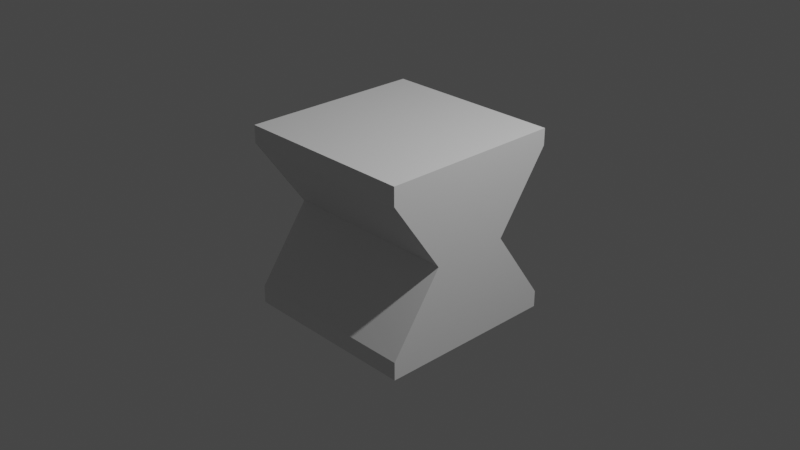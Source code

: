 # Source: set_obj15_irregular_block_time.blend  (saved by Blender 3.4.6; exported with 4.5.12 LTS)
import bpy
from mathutils import Matrix  # noqa: F401  (used for matrix-valued properties, if any)

bpy.ops.wm.read_factory_settings(use_empty=True)
scene = bpy.context.scene
scene.name = 'Scene'

# ---- collections
col_collection = bpy.data.collections.new('Collection'); scene.collection.children.link(col_collection)

# ---- materials (node trees are filled in below, after node groups)
mat_material = bpy.data.materials.new('Material')
mat_material.alpha_threshold = 0.0
mat_material.use_transparent_shadow = False
mat_material.roughness = 0.5
mat_material.line_color = (0.0, 0.0, 0.0, 1.0)

# ---- material node trees
mat_material.use_nodes = True; mat_material.node_tree.nodes.clear()
_N = mat_material.node_tree.nodes; _L = mat_material.node_tree.links
n0 = _N.new('ShaderNodeOutputMaterial'); n0.name = 'Material Output'; n0.location = (300, 300)
n1 = _N.new('ShaderNodeBsdfPrincipled'); n1.name = 'Principled BSDF'; n1.location = (10, 300)
n1.distribution = 'GGX'
n1.subsurface_method = 'RANDOM_WALK_SKIN'
n1.inputs[3].default_value = 1.45
n1.inputs[27].default_value = (0.0, 0.0, 0.0, 1.0)
n1.inputs[28].default_value = 1.0
_L.new(n1.outputs[0], n0.inputs[0])
n0.is_active_output = True

# ---- world
world_world = bpy.data.worlds.new('World'); scene.world = world_world
world_world.use_nodes = True; world_world.node_tree.nodes.clear()
_N = world_world.node_tree.nodes; _L = world_world.node_tree.links
n0 = _N.new('ShaderNodeOutputWorld'); n0.name = 'World Output'; n0.location = (300, 300)
n1 = _N.new('ShaderNodeBackground'); n1.name = 'Background'; n1.location = (10, 300)
n1.inputs[0].default_value = (0.05088, 0.05088, 0.05088, 1.0)
_L.new(n1.outputs[0], n0.inputs[0])
n0.is_active_output = True
world_world.color = (0.05088, 0.05088, 0.05088)
world_world.use_sun_shadow = False
world_world.sun_shadow_jitter_overblur = 0.0

# ---- cameras
cam_camera = bpy.data.cameras.new('Camera')
cam_camera.clip_end = 100.0
cam_camera.ortho_scale = 7.314

# ---- lights
light_light = bpy.data.lights.new('Light', 'POINT')
light_light.transmission_factor = 0.0
light_light.energy = 1000.0
light_light.shadow_soft_size = 0.1
light_light.shadow_maximum_resolution = 0.006
light_light.use_absolute_resolution = True

# ---- meshes
me_cube = bpy.data.meshes.new('Cube')
me_cube.from_pydata([(1.0, 1.0, 1.0), (1.0, 1.0, -1.0), (1.0, -1.0, 1.0), (1.0, -1.0, -1.0), (-1.0, 1.0, 1.0), (-1.0, 1.0, -1.0), (-1.0, -1.0, 1.0), (-1.0, -1.0, -1.0), (-1.0, 0.4293, 0.0), (-1.0, 1.0, -0.8142), (-1.0, 1.0, 0.8142), (1.0, 0.4188, 0.0), (1.0, 1.0, -0.8197), (1.0, 1.0, 0.8197), (1.0, -1.0, -0.8038), (1.0, -1.0, 0.8038), (-1.0, -1.0, -0.8092), (-1.0, -1.0, 0.8092), (-1.0, -0.4263, 0.0), (1.0, -0.4368, 0.0)], [], [(0, 4, 6, 2), (15, 2, 6, 17), (16, 7, 3, 14), (18, 17, 6, 4, 10, 8, 9, 5, 7, 16), (5, 1, 3, 7), (14, 3, 1, 12, 11, 13, 0, 2, 15, 19), (4, 0, 13, 10), (1, 5, 9, 12), (13, 11, 8, 10), (9, 8, 11, 12), (17, 18, 19, 15), (18, 16, 14, 19)])
_uv = me_cube.uv_layers.new(name='UVMap')
_uv.uv.foreach_set('vector', [0.625, 0.5, 0.875, 0.5, 0.875, 0.75, 0.625, 0.75, 0.6005, 0.75, 0.625, 0.75, 0.625, 1.0, 0.6011, 1.0, 0.3989, 1.0, 0.375, 1.0, 0.375, 0.75, 0.3995, 0.75, 0.5, 0.07172, 0.6011, 0.0, 0.625, 0.0, 0.625, 0.25, 0.6018, 0.25, 0.5, 0.1787, 0.3982, 0.25, 0.375, 0.25, 0.375, 0.0, 0.3989, 0.0, 0.125, 0.5, 0.375, 0.5, 0.375, 0.75, 0.125, 0.75, 0.3995, 0.75, 0.375, 0.75, 0.375, 0.5, 0.3975, 0.5, 0.5, 0.5726, 0.6025, 0.5, 0.625, 0.5, 0.625, 0.75, 0.6005, 0.75, 0.5, 0.6796, 0.625, 0.25, 0.625, 0.5, 0.6025, 0.5, 0.6018, 0.25, 0.375, 0.5, 0.375, 0.25, 0.3982, 0.25, 0.3975, 0.5, 0.6812, 0.6046, 0.6812, 0.75, 0.8156, 0.75, 0.8156, 0.6057, 0.4811, 0.9406, 0.625, 0.9406, 0.625, 0.8062, 0.4802, 0.8062, 0.6844, 0.6061, 0.6844, 0.75, 0.8188, 0.75, 0.8188, 0.6073, 0.625, 0.8094, 0.4819, 0.8094, 0.4829, 0.9438, 0.625, 0.9438])
me_cube.materials.append(mat_material)
me_cube.use_mirror_vertex_groups = False
me_cube.update()

# ---- objects
ob_cube = bpy.data.objects.new('Cube', me_cube)
ob_light = bpy.data.objects.new('Light', light_light)
ob_camera = bpy.data.objects.new('Camera', cam_camera)

# ---- transforms, parenting, visibility, modifiers, constraints
ob_cube.location = (0.0, 0.0, 0.0)
ob_cube.lock_rotations_4d = False
ob_cube.empty_display_type = 'ARROWS'
ob_cube.lineart.crease_threshold = 0.0
ob_light.location = (4.076, 1.005, 5.904)
ob_light.rotation_euler = (0.6503, 0.05522, 1.866)
ob_light.lock_rotations_4d = False
ob_light.empty_display_type = 'ARROWS'
ob_light.color = (0.0, 0.0, 0.0, 0.0)
ob_light.lineart.crease_threshold = 0.0
ob_camera.location = (7.359, -6.926, 4.958)
ob_camera.rotation_euler = (1.109, 0.0, 0.8149)
ob_camera.lock_rotations_4d = False
ob_camera.empty_display_type = 'ARROWS'
ob_camera.color = (0.0, 0.0, 0.0, 0.0)
ob_camera.display_type = 'WIRE'
ob_camera.lineart.crease_threshold = 0.0

# ---- collection membership
col_collection.objects.link(ob_cube)
col_collection.objects.link(ob_light)
col_collection.objects.link(ob_camera)

# ---- scene / render settings (as saved in the file)
scene.camera = ob_camera
scene.frame_start = 1; scene.frame_end = 250; scene.frame_set(1)
scene.render.engine = 'BLENDER_EEVEE_NEXT'
scene.cycles.sampling_pattern = 'TABULATED_SOBOL'
scene.cycles.use_light_tree = False
scene.view_settings.view_transform = 'Filmic'
bpy.context.view_layer.update()
